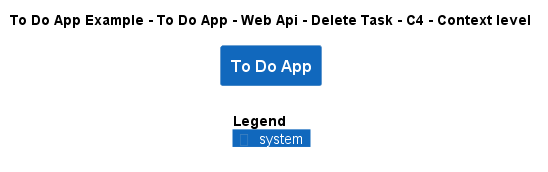

The diagram above was rendered by PlantUML. Its source (embedded in the PNG):
@startuml
!include ..\..\..\..\..\..\..\.c4s\C4_Context.puml

AddElementTag("c4interflow:lifecycle:new", $bgColor=green, $fontColor=#ffffff, $borderColor=green, $shadowing="False")
AddElementTag("c4interflow:lifecycle:changed", $bgColor=orange, $fontColor=#ffffff, $borderColor=orange, $shadowing="False")
AddElementTag("c4interflow:lifecycle:removed", $bgColor=red, $fontColor=#ffffff, $borderColor=red, $shadowing="False")

AddRelTag("c4interflow:lifecycle:new", $textColor=green, $lineColor=green)
AddRelTag("c4interflow:lifecycle:changed", $textColor=orange, $lineColor=orange)
AddRelTag("c4interflow:lifecycle:removed", $textColor=red, $lineColor=red)

SHOW_PERSON_PORTRAIT()
LAYOUT_TOP_DOWN()

skinparam linetype polyline

title To Do App Example - To Do App - Web Api - Delete Task - C4 - Context level

System(ToDoAppExample.SoftwareSystems.ToDoApp, "To Do App", "")



SHOW_LEGEND()
@enduml